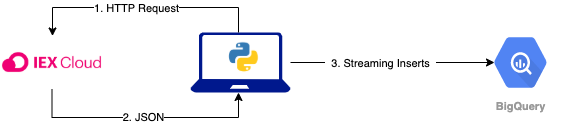

The diagram above was exported from draw.io. Its source (the exported page's mxGraphModel, read from the mxfile embedded in the PNG):
<mxGraphModel dx="918" dy="613" grid="1" gridSize="10" guides="1" tooltips="1" connect="1" arrows="1" fold="1" page="1" pageScale="1" pageWidth="827" pageHeight="1169" math="0" shadow="0">
  <root>
    <mxCell id="0" />
    <mxCell id="1" parent="0" />
    <mxCell id="2" value="" style="group" vertex="1" connectable="0" parent="1">
      <mxGeometry x="60" y="170" width="560" height="110" as="geometry" />
    </mxCell>
    <mxCell id="3" value="" style="group" vertex="1" connectable="0" parent="2">
      <mxGeometry x="190" y="25" width="110" height="60" as="geometry" />
    </mxCell>
    <mxCell id="4" value="" style="aspect=fixed;pointerEvents=1;shadow=0;dashed=0;html=1;strokeColor=none;labelPosition=center;verticalLabelPosition=bottom;verticalAlign=top;align=center;fillColor=#00188D;shape=mxgraph.azure.laptop" vertex="1" parent="3">
      <mxGeometry width="100.00285714285714" height="60" as="geometry" />
    </mxCell>
    <mxCell id="5" value="" style="shape=image;html=1;verticalAlign=top;verticalLabelPosition=bottom;labelBackgroundColor=#ffffff;imageAspect=0;aspect=fixed;image=https://cdn4.iconfinder.com/data/icons/logos-and-brands/512/267_Python_logo-128.png" vertex="1" parent="3">
      <mxGeometry x="37.09094025884972" y="8.571428571428571" width="32.57142857142857" height="32.57142857142857" as="geometry" />
    </mxCell>
    <mxCell id="6" value="2. JSON" style="edgeStyle=orthogonalEdgeStyle;rounded=0;orthogonalLoop=1;jettySize=auto;html=1;" edge="1" parent="2" source="7" target="4">
      <mxGeometry relative="1" as="geometry">
        <mxPoint x="183" y="55" as="targetPoint" />
        <Array as="points">
          <mxPoint x="52" y="110" />
          <mxPoint x="238" y="110" />
        </Array>
      </mxGeometry>
    </mxCell>
    <UserObject label="" lucidchartObjectId="Eanm3YDoDtp~" id="7">
      <mxCell style="html=1;overflow=block;blockSpacing=1;whiteSpace=wrap;shape=image;whiteSpace=wrap;fontSize=13;spacing=0;strokeColor=none;strokeOpacity=100;strokeWidth=0;image=https://images.lucid.app/images/58b117fa-7d5b-48c6-82c6-ea17e2b0a555/content;imageAspect=0;" vertex="1" parent="2">
        <mxGeometry y="28.5" width="103" height="53" as="geometry" />
      </mxCell>
    </UserObject>
    <mxCell id="8" value="" style="edgeStyle=orthogonalEdgeStyle;rounded=0;orthogonalLoop=1;jettySize=auto;html=1;" edge="1" parent="2" source="4" target="7">
      <mxGeometry relative="1" as="geometry">
        <Array as="points">
          <mxPoint x="238" />
          <mxPoint x="52" />
        </Array>
      </mxGeometry>
    </mxCell>
    <mxCell id="9" value="1. HTTP Request" style="edgeLabel;html=1;align=center;verticalAlign=middle;resizable=0;points=[];" vertex="1" connectable="0" parent="8">
      <mxGeometry x="0.0677" relative="1" as="geometry">
        <mxPoint as="offset" />
      </mxGeometry>
    </mxCell>
    <mxCell id="10" value="" style="edgeStyle=orthogonalEdgeStyle;rounded=0;orthogonalLoop=1;jettySize=auto;html=1;entryX=0.175;entryY=0.5;entryDx=0;entryDy=0;entryPerimeter=0;" edge="1" parent="2" source="4" target="12">
      <mxGeometry relative="1" as="geometry">
        <mxPoint x="360" y="55" as="targetPoint" />
      </mxGeometry>
    </mxCell>
    <mxCell id="11" value="&amp;nbsp; 3. Streaming Inserts&amp;nbsp;&amp;nbsp;" style="edgeLabel;html=1;align=center;verticalAlign=middle;resizable=0;points=[];" vertex="1" connectable="0" parent="10">
      <mxGeometry x="-0.1314" relative="1" as="geometry">
        <mxPoint as="offset" />
      </mxGeometry>
    </mxCell>
    <mxCell id="12" value="BigQuery" style="html=1;fillColor=#5184F3;strokeColor=none;verticalAlign=top;labelPosition=center;verticalLabelPosition=bottom;align=center;spacingTop=-6;fontSize=11;fontStyle=1;fontColor=#999999;shape=mxgraph.gcp2.hexIcon;prIcon=bigquery" vertex="1" parent="2">
      <mxGeometry x="480" y="17.75" width="80" height="74.5" as="geometry" />
    </mxCell>
  </root>
</mxGraphModel>